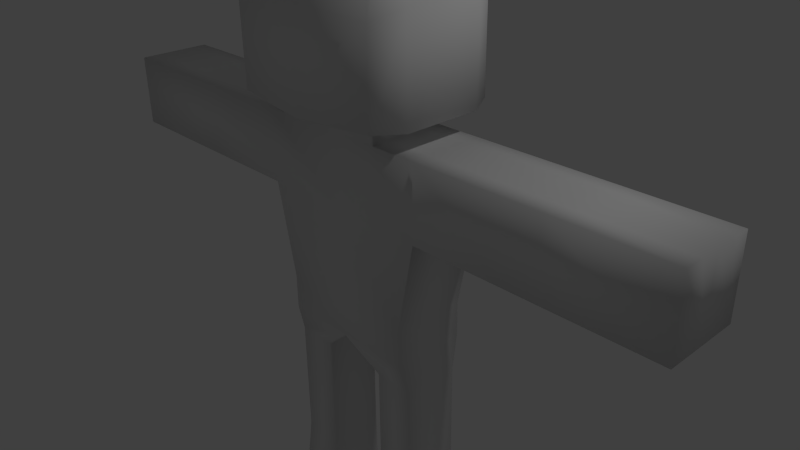 # Source: person1.blend  (saved by Blender 2.76.0; exported with 4.5.12 LTS)
import bpy
from mathutils import Matrix  # noqa: F401  (used for matrix-valued properties, if any)

bpy.ops.wm.read_factory_settings(use_empty=True)
scene = bpy.context.scene
scene.name = 'Scene'

# ---- collections
col_collection_1 = bpy.data.collections.new('Collection 1'); scene.collection.children.link(col_collection_1)

# ---- materials (node trees are filled in below, after node groups)
mat_material = bpy.data.materials.new('Material')
mat_material.alpha_threshold = 0.0
mat_material.use_transparent_shadow = False
mat_material.roughness = 0.5
mat_material.line_color = (0.0, 0.0, 0.0, 1.0)

# ---- material node trees

# ---- world
world_world = bpy.data.worlds.new('World'); scene.world = world_world
world_world.color = (0.05088, 0.05088, 0.05088)
world_world.use_sun_shadow = False
world_world.sun_shadow_jitter_overblur = 0.0
world_world.cycles.sampling_method = 'MANUAL'
world_world.cycles.sample_map_resolution = 256

# ---- cameras
cam_camera = bpy.data.cameras.new('Camera')
cam_camera.clip_end = 100.0
cam_camera.lens = 35.0
cam_camera.sensor_width = 32.0
cam_camera.sensor_height = 18.0
cam_camera.ortho_scale = 7.314
cam_camera.dof.focus_distance = 0.0
cam_camera.dof.aperture_fstop = 128.0

# ---- lights
light_lamp = bpy.data.lights.new('Lamp', 'POINT')
light_lamp.transmission_factor = 0.0
light_lamp.cutoff_distance = 30.0
light_lamp.energy = 100.0
light_lamp.shadow_buffer_clip_start = 1.001
light_lamp.shadow_soft_size = 0.1
light_lamp.shadow_maximum_resolution = 0.006
light_lamp.use_absolute_resolution = True
light_lamp.cycles.use_multiple_importance_sampling = False

# ---- meshes
me_cube = bpy.data.meshes.new('Cube')
me_cube.from_pydata([(1.0, 0.5216, -1.0), (1.0, -0.5216, -1.0), (-1.0, -0.5216, -1.0), (-1.0, 0.5216, -1.0), (1.263, 0.5215, 0.7878), (1.263, -0.5216, 0.7878), (-1.263, -0.5216, 0.7878), (-1.263, 0.5216, 0.7878), (1.0, -5.96e-08, -1.0), (1.788e-07, 0.5216, -1.0), (1.0, 0.5216, -0.5034), (-5.96e-08, -0.5216, -1.0), (1.0, -0.5216, -0.5034), (-1.0, 1.192e-07, -1.0), (-1.0, -0.5216, -0.5034), (-1.0, 0.5216, -0.5034), (1.263, -2.98e-07, 0.7878), (3.347e-07, 0.5216, 0.7878), (-6.438e-07, -0.5216, 0.7878), (-1.263, 5.96e-08, 0.7878), (2.384e-07, 0.5216, -0.5034), (-1.0, 5.96e-08, -0.5034), (-2.98e-07, -0.5216, -0.5034), (1.0, -1.788e-07, -0.5034), (1.263, -0.2608, 1.797), (5.96e-08, 2.98e-08, -1.0), (1.065, -0.00969, -1.425), (1.065, -0.3982, -1.425), (1.065, 0.3788, -1.425), (0.4948, 0.3788, -1.425), (0.4943, -0.3982, -1.425), (0.4946, -0.00969, -1.425), (-0.4832, 0.3788, -1.424), (-1.065, 0.3788, -1.424), (-0.4837, -0.3982, -1.424), (-1.065, -0.3982, -1.424), (-1.065, -0.00969, -1.424), (-0.4834, -0.00969, -1.424), (1.065, -0.00969, -2.761), (1.065, -0.3982, -2.761), (1.065, 0.3788, -2.761), (0.4948, 0.3788, -2.761), (0.4943, -0.3982, -2.761), (0.4946, -0.00969, -2.761), (-0.4832, 0.3788, -2.761), (-1.065, 0.3788, -2.761), (-0.4837, -0.3982, -2.761), (-1.065, -0.3982, -2.761), (-1.065, -0.00969, -2.761), (-0.4834, -0.00969, -2.761), (1.195, -0.03083, -4.381), (1.195, -0.4668, -4.381), (1.195, 0.4051, -4.381), (0.5027, 0.4051, -4.381), (0.5021, -0.4668, -4.381), (0.5024, -0.03083, -4.381), (-0.4903, 0.4051, -4.381), (-1.196, 0.4051, -4.381), (-0.4909, -0.4668, -4.381), (-1.196, -0.4668, -4.381), (-1.196, -0.03083, -4.381), (-0.4906, -0.03083, -4.381), (1.195, -0.03083, -4.64), (1.195, -0.4668, -4.64), (1.195, 0.4051, -4.64), (0.5027, 0.4051, -4.64), (0.5021, -0.4668, -4.64), (0.5024, -0.03083, -4.64), (-0.4903, 0.4051, -4.64), (-1.196, 0.4051, -4.64), (-0.4909, -0.4668, -4.64), (-1.196, -0.4668, -4.64), (-1.196, -0.03083, -4.64), (-0.4906, -0.03083, -4.64), (1.195, 0.7462, -4.381), (0.5027, 0.7462, -4.381), (-0.4903, 0.7462, -4.381), (-1.196, 0.7462, -4.381), (1.195, 0.7462, -4.64), (0.5027, 0.7462, -4.64), (-0.4903, 0.7462, -4.64), (-1.196, 0.7462, -4.64), (1.065, -0.3982, -3.101), (0.4943, -0.3982, -3.101), (-1.065, -0.00969, -3.1), (-1.065, -0.3982, -3.1), (1.065, -0.00969, -3.101), (-0.4832, 0.3788, -3.1), (-1.065, 0.3788, -3.1), (1.065, 0.3788, -3.101), (-0.4837, -0.3982, -3.1), (0.4948, 0.3788, -3.101), (0.4946, -0.00969, -3.101), (-0.4834, -0.00969, -3.1), (1.263, 0.5215, 1.797), (1.263, -0.5216, 1.797), (-1.263, -0.5216, 1.797), (-1.263, 0.5216, 1.797), (1.263, -2.98e-07, 1.797), (3.347e-07, 0.5216, 1.797), (-6.438e-07, -0.5216, 1.797), (-1.263, 5.96e-08, 1.797), (1.097, -0.9699, 2.165), (-0.6315, 0.5216, 1.797), (-0.6315, -0.5216, 1.797), (-1.263, 0.2608, 1.797), (1.263, 0.2608, 1.797), (0.6315, 0.5215, 1.797), (0.6315, -0.5216, 1.797), (-1.263, -0.2608, 1.797), (7.672e-07, 1.077, 2.101), (1.097, 0.8019, 2.165), (0.6315, -2.086e-07, 1.797), (-0.6315, -2.98e-08, 1.797), (-0.6315, 0.2608, 1.797), (0.6315, 0.2608, 1.797), (0.6315, -0.2608, 1.797), (-0.6315, -0.2608, 1.797), (0.6315, 0.5215, 2.01), (3.347e-07, 0.5216, 2.01), (0.6315, -0.5216, 2.01), (-6.438e-07, -0.5216, 2.01), (-0.6315, -2.98e-08, 2.01), (-0.6315, 0.5216, 2.01), (-0.6315, -0.5216, 2.01), (0.6315, -2.086e-07, 2.01), (-0.6315, 0.2608, 2.01), (0.6315, 0.2608, 2.01), (0.6315, -0.2608, 2.01), (-0.6315, -0.2608, 2.01), (-1.12e-06, -1.077, 2.101), (0.5055, -0.4472, 3.921), (1.884e-07, 0.4472, 3.921), (0.5055, 0.4472, 3.921), (-1.217, 6.541e-08, 2.101), (-1.097, 0.8019, 2.165), (-1.097, -0.9699, 2.165), (1.217, -3.038e-07, 2.101), (-1.217, 0.5385, 2.101), (1.217, 0.5385, 2.101), (1.217, -0.5385, 2.101), (-1.218, -0.5385, 2.101), (1.097, 0.8019, 3.34), (7.672e-07, 1.077, 3.404), (1.097, -0.9699, 3.34), (-1.12e-06, -1.077, 3.404), (-1.217, 6.541e-08, 3.404), (-1.097, 0.8019, 3.34), (-1.097, -0.9699, 3.34), (1.217, -3.038e-07, 3.404), (-1.217, 0.5385, 3.404), (1.217, 0.5385, 3.404), (1.217, -0.5385, 3.404), (-1.218, -0.5385, 3.404), (-5.95e-07, -0.4472, 3.921), (-3.991e-07, -0.2236, 3.921), (-7.421e-09, 0.2236, 3.921), (-2.033e-07, -1.192e-07, 3.921), (-0.5055, -4.255e-08, 3.921), (-0.5055, 0.4472, 3.921), (-0.5055, -0.4472, 3.921), (0.5055, -1.959e-07, 3.921), (-0.5055, 0.2236, 3.921), (0.5055, 0.2236, 3.921), (0.5055, -0.2236, 3.921), (-0.5055, -0.2236, 3.921), (2.617, -2.98e-07, 0.7878), (2.617, -0.5216, 0.7878), (-2.617, 5.96e-08, 0.7878), (-2.617, 0.5216, 0.7878), (2.617, 0.5215, 0.7878), (-2.617, -0.5216, 0.7878), (-2.617, 0.5216, 1.797), (-2.617, 5.96e-08, 1.797), (2.617, -0.5216, 1.797), (2.617, -0.2608, 1.797), (-2.617, 0.2608, 1.797), (2.617, 0.2608, 1.797), (2.617, -2.98e-07, 1.797), (-2.617, -0.2608, 1.797), (2.617, 0.5215, 1.797), (-2.617, -0.5216, 1.797), (3.019, -2.98e-07, 0.7878), (3.019, -0.5216, 0.7878), (-3.019, 5.96e-08, 0.7878), (-3.019, 0.5216, 0.7878), (3.019, 0.5215, 0.7878), (-3.019, -0.5216, 0.7878), (-3.019, 0.5216, 1.797), (-3.019, 5.96e-08, 1.797), (3.019, -0.5216, 1.797), (3.019, -0.2608, 1.797), (-3.019, 0.2608, 1.797), (3.019, 0.2608, 1.797), (3.019, -2.98e-07, 1.797), (-3.019, -0.2608, 1.797), (3.019, 0.5215, 1.797), (-3.019, -0.5216, 1.797), (4.506, -2.98e-07, 0.7878), (4.506, -0.5216, 0.7878), (-4.506, 5.96e-08, 0.7878), (-4.506, 0.5216, 0.7878), (4.506, 0.5215, 0.7878), (-4.506, -0.5216, 0.7878), (-4.506, 0.5216, 1.797), (-4.506, 5.96e-08, 1.797), (4.506, -0.5216, 1.797), (4.506, -0.2608, 1.797), (-4.506, 0.2608, 1.797), (4.506, 0.2608, 1.797), (4.506, -2.98e-07, 1.797), (-4.506, -0.2608, 1.797), (4.506, 0.5215, 1.797), (-4.506, -0.5216, 1.797)], [], [(9, 25, 37, 32), (17, 7, 97, 103, 99), (23, 16, 5, 12), (22, 18, 6, 14), (21, 19, 7, 15), (20, 9, 3, 15), (17, 20, 15, 7), (4, 10, 20, 17), (10, 0, 9, 20), (13, 21, 15, 3), (2, 14, 21, 13), (14, 6, 19, 21), (11, 22, 14, 2), (1, 12, 22, 11), (12, 5, 18, 22), (8, 23, 12, 1), (0, 10, 23, 8), (10, 4, 16, 23), (4, 94, 180, 170), (101, 105, 176, 173), (18, 5, 95, 108, 100), (2, 13, 36, 35), (25, 9, 29, 31), (1, 11, 30, 27), (37, 34, 46, 49), (36, 33, 45, 48), (9, 0, 28, 29), (8, 1, 27, 26), (11, 25, 31, 30), (0, 8, 26, 28), (26, 27, 39, 38), (32, 37, 49, 44), (13, 3, 33, 36), (25, 11, 34, 37), (11, 2, 35, 34), (3, 9, 32, 33), (88, 87, 56, 57), (86, 82, 51, 50), (85, 84, 60, 59), (82, 83, 54, 51), (28, 26, 38, 40), (35, 36, 48, 47), (31, 29, 41, 43), (33, 32, 44, 45), (29, 28, 40, 41), (30, 31, 43, 42), (34, 35, 47, 46), (27, 30, 42, 39), (50, 51, 63, 62), (59, 60, 72, 71), (51, 54, 66, 63), (61, 58, 70, 73), (89, 86, 50, 52), (90, 85, 59, 58), (92, 91, 53, 55), (87, 93, 61, 56), (91, 89, 52, 53), (84, 88, 57, 60), (83, 92, 55, 54), (93, 90, 58, 61), (64, 62, 67, 65), (62, 63, 66, 67), (73, 70, 71, 72), (68, 73, 72, 69), (56, 68, 80, 76), (52, 50, 62, 64), (58, 59, 71, 70), (55, 53, 65, 67), (56, 61, 73, 68), (52, 64, 78, 74), (60, 57, 69, 72), (54, 55, 67, 66), (77, 76, 80, 81), (75, 74, 78, 79), (64, 65, 79, 78), (65, 53, 75, 79), (53, 52, 74, 75), (69, 57, 77, 81), (68, 69, 81, 80), (57, 56, 76, 77), (49, 46, 90, 93), (42, 43, 92, 83), (48, 45, 88, 84), (41, 40, 89, 91), (44, 49, 93, 87), (43, 41, 91, 92), (46, 47, 85, 90), (40, 38, 86, 89), (39, 42, 83, 82), (47, 48, 84, 85), (38, 39, 82, 86), (45, 44, 87, 88), (117, 109, 96, 104), (108, 116, 128, 120), (103, 114, 126, 123), (114, 105, 101, 113), (106, 98, 178, 177), (4, 17, 99, 107, 94), (6, 18, 100, 104, 96), (97, 7, 169, 172), (107, 99, 119, 118), (112, 115, 127, 125), (103, 97, 105, 114), (106, 115, 112, 98), (94, 107, 115, 106), (104, 100, 121, 124), (24, 116, 108, 95), (98, 112, 116, 24), (114, 113, 122, 126), (113, 117, 129, 122), (99, 103, 123, 119), (113, 101, 109, 117), (120, 128, 140, 102), (129, 124, 136, 141), (119, 123, 135, 110), (121, 120, 102, 130), (123, 126, 138, 135), (127, 118, 111, 139), (118, 119, 110, 111), (128, 125, 137, 140), (115, 107, 118, 127), (117, 104, 124, 129), (100, 108, 120, 121), (116, 112, 125, 128), (141, 136, 148, 153), (110, 135, 147, 143), (130, 102, 144, 145), (135, 138, 150, 147), (139, 111, 142, 151), (111, 110, 143, 142), (140, 137, 149, 152), (138, 134, 146, 150), (124, 121, 130, 136), (125, 127, 139, 137), (122, 129, 141, 134), (126, 122, 134, 138), (143, 147, 159, 132), (145, 144, 131, 154), (147, 150, 162, 159), (151, 142, 133, 163), (142, 143, 132, 133), (152, 149, 161, 164), (150, 146, 158, 162), (146, 153, 165, 158), (102, 140, 152, 144), (136, 130, 145, 148), (137, 139, 151, 149), (134, 141, 153, 146), (164, 155, 154, 131), (163, 156, 157, 161), (156, 162, 158, 157), (132, 159, 162, 156), (133, 132, 156, 163), (161, 157, 155, 164), (155, 165, 160, 154), (157, 158, 165, 155), (153, 148, 160, 165), (144, 152, 164, 131), (148, 145, 154, 160), (149, 151, 163, 161), (175, 174, 190, 191), (178, 175, 191, 194), (174, 167, 183, 190), (171, 181, 197, 187), (7, 19, 168, 169), (94, 106, 177, 180), (16, 4, 170, 166), (95, 5, 167, 174), (109, 101, 173, 179), (24, 95, 174, 175), (6, 96, 181, 171), (96, 109, 179, 181), (98, 24, 175, 178), (5, 16, 166, 167), (19, 6, 171, 168), (105, 97, 172, 176), (184, 187, 203, 200), (195, 189, 205, 211), (197, 195, 211, 213), (182, 186, 202, 198), (167, 166, 182, 183), (173, 176, 192, 189), (176, 172, 188, 192), (169, 168, 184, 185), (180, 177, 193, 196), (177, 178, 194, 193), (166, 170, 186, 182), (181, 179, 195, 197), (179, 173, 189, 195), (168, 171, 187, 184), (170, 180, 196, 186), (172, 169, 185, 188), (198, 202, 212, 209, 210), (201, 200, 205, 208, 204), (200, 203, 213, 211, 205), (199, 198, 210, 207, 206), (186, 196, 212, 202), (188, 185, 201, 204), (187, 197, 213, 203), (190, 183, 199, 206), (194, 191, 207, 210), (191, 190, 206, 207), (183, 182, 198, 199), (189, 192, 208, 205), (192, 188, 204, 208), (185, 184, 200, 201), (196, 193, 209, 212), (193, 194, 210, 209)])
me_cube.polygons.foreach_set('use_smooth', [True] * 208)
_uv = me_cube.uv_layers.new(name='UVMap')
_uv.uv.foreach_set('vector', [0.8643, 0.9905, 0.8643, 0.9516, 0.8982, 0.9507, 0.8982, 0.9797, 0.5521, 0.3363, 0.5521, 0.4306, 0.4814, 0.4306, 0.4814, 0.3835, 0.4814, 0.3363, 0.9629, 0.09688, 0.9617, 0.0005774, 0.9982, 0.0, 0.9995, 0.0963, 0.1763, 0.3363, 0.08572, 0.3363, 0.08572, 0.2421, 0.1763, 0.2617, 0.9629, 0.716, 0.9617, 0.8123, 0.9251, 0.8117, 0.9263, 0.7154, 0.6426, 0.3363, 0.6774, 0.3363, 0.6774, 0.411, 0.6426, 0.411, 0.5521, 0.3363, 0.6426, 0.3363, 0.6426, 0.411, 0.5521, 0.4306, 0.5521, 0.2421, 0.6426, 0.2617, 0.6426, 0.3363, 0.5521, 0.3363, 0.6426, 0.2617, 0.6774, 0.2617, 0.6774, 0.3363, 0.6426, 0.3363, 0.9634, 0.6789, 0.9629, 0.716, 0.9263, 0.7154, 0.9269, 0.6784, 1.0, 0.6795, 0.9995, 0.7166, 0.9629, 0.716, 0.9634, 0.6789, 0.9995, 0.7166, 0.9982, 0.8129, 0.9617, 0.8123, 0.9629, 0.716, 0.2111, 0.3363, 0.1763, 0.3363, 0.1763, 0.2617, 0.2111, 0.2617, 0.2111, 0.411, 0.1763, 0.411, 0.1763, 0.3363, 0.2111, 0.3363, 0.1763, 0.411, 0.08572, 0.4306, 0.08572, 0.3363, 0.1763, 0.3363, 0.9634, 0.1339, 0.9629, 0.09688, 0.9995, 0.0963, 1.0, 0.1334, 0.9269, 0.1345, 0.9263, 0.09745, 0.9629, 0.09688, 0.9634, 0.1339, 0.9263, 0.09745, 0.9251, 0.001155, 0.9617, 0.0005774, 0.9629, 0.09688, 0.5521, 0.2421, 0.4814, 0.2421, 0.4814, 0.141, 0.5521, 0.141, 0.4118, 0.9147, 0.3935, 0.9147, 0.3935, 0.8137, 0.4118, 0.8137, 0.08572, 0.3363, 0.08572, 0.4306, 0.01497, 0.4306, 0.01497, 0.3835, 0.01497, 0.3363, 1.0, 0.6795, 0.9634, 0.6789, 0.9646, 0.6473, 0.9918, 0.6477, 0.8643, 0.9516, 0.8643, 0.9905, 0.8296, 0.9797, 0.8296, 0.9507, 0.2111, 0.411, 0.2111, 0.3363, 0.241, 0.3732, 0.241, 0.4158, 0.7766, 0.9126, 0.7494, 0.9126, 0.7494, 0.8129, 0.7766, 0.8129, 0.9646, 0.6473, 0.9373, 0.6468, 0.9387, 0.5471, 0.966, 0.5475, 0.6774, 0.3363, 0.6774, 0.2617, 0.7074, 0.2568, 0.7074, 0.2994, 0.9634, 0.1339, 1.0, 0.1334, 0.9918, 0.1652, 0.9646, 0.1656, 0.8643, 0.9126, 0.8643, 0.9516, 0.8296, 0.9507, 0.8296, 0.9217, 0.9269, 0.1345, 0.9634, 0.1339, 0.9646, 0.1656, 0.9373, 0.1661, 0.9646, 0.1656, 0.9918, 0.1652, 0.9932, 0.265, 0.966, 0.2654, 0.8039, 0.9126, 0.7766, 0.9126, 0.7766, 0.8129, 0.8039, 0.8129, 0.9634, 0.6789, 0.9269, 0.6784, 0.9373, 0.6468, 0.9646, 0.6473, 0.8643, 0.9516, 0.8643, 0.9126, 0.8982, 0.9217, 0.8982, 0.9507, 0.2111, 0.3363, 0.2111, 0.2617, 0.241, 0.2568, 0.241, 0.3002, 0.6774, 0.411, 0.6774, 0.3363, 0.7074, 0.3724, 0.7074, 0.4158, 0.8249, 0.4158, 0.8249, 0.3724, 0.9146, 0.3729, 0.9146, 0.4256, 0.9663, 0.2907, 0.9936, 0.2903, 0.9997, 0.3858, 0.9692, 0.3863, 0.9936, 0.5226, 0.9663, 0.5222, 0.9692, 0.4266, 0.9997, 0.4271, 0.3585, 0.4158, 0.3585, 0.3732, 0.4482, 0.3738, 0.4482, 0.4255, 0.9373, 0.1661, 0.9646, 0.1656, 0.966, 0.2654, 0.9387, 0.2658, 0.9918, 0.6477, 0.9646, 0.6473, 0.966, 0.5475, 0.9932, 0.548, 0.8617, 0.6727, 0.8889, 0.6727, 0.8889, 0.7724, 0.8617, 0.7724, 0.7074, 0.4158, 0.7074, 0.3724, 0.8011, 0.3724, 0.8011, 0.4158, 0.7074, 0.2994, 0.7074, 0.2568, 0.8011, 0.2568, 0.8011, 0.2994, 0.8344, 0.6727, 0.8617, 0.6727, 0.8617, 0.7724, 0.8344, 0.7724, 0.241, 0.3002, 0.241, 0.2568, 0.3347, 0.2568, 0.3347, 0.3002, 0.241, 0.4158, 0.241, 0.3732, 0.3347, 0.3732, 0.3347, 0.4158, 0.9692, 0.3863, 0.9997, 0.3858, 1.0, 0.4051, 0.9694, 0.4056, 0.9997, 0.4271, 0.9692, 0.4266, 0.9694, 0.4073, 1.0, 0.4078, 0.4482, 0.4255, 0.4482, 0.3738, 0.4664, 0.3738, 0.4664, 0.4255, 0.7751, 0.692, 0.7446, 0.692, 0.7446, 0.6727, 0.7751, 0.6727, 0.9391, 0.2911, 0.9663, 0.2907, 0.9692, 0.3863, 0.9386, 0.3868, 0.3585, 0.3002, 0.3585, 0.2568, 0.4482, 0.2471, 0.4482, 0.2997, 0.8617, 0.7977, 0.8889, 0.7977, 0.8908, 0.8933, 0.8602, 0.8933, 0.8039, 0.7875, 0.7766, 0.7875, 0.7751, 0.692, 0.8057, 0.692, 0.8249, 0.2994, 0.8249, 0.2568, 0.9147, 0.2471, 0.9147, 0.2988, 0.9663, 0.5222, 0.9391, 0.5218, 0.9386, 0.4262, 0.9692, 0.4266, 0.8344, 0.7977, 0.8617, 0.7977, 0.8602, 0.8933, 0.8296, 0.8933, 0.7766, 0.7875, 0.7494, 0.7875, 0.7446, 0.692, 0.7751, 0.692, 0.506, 0.7886, 0.506, 0.8212, 0.4574, 0.8212, 0.4574, 0.7886, 0.506, 0.8212, 0.506, 0.8537, 0.4574, 0.8537, 0.4574, 0.8212, 0.4574, 0.7052, 0.4574, 0.6727, 0.5069, 0.6727, 0.5069, 0.7052, 0.4574, 0.7377, 0.4574, 0.7052, 0.5069, 0.7052, 0.5069, 0.7377, 0.8057, 0.692, 0.8057, 0.6727, 0.8296, 0.6727, 0.8296, 0.692, 0.9386, 0.3868, 0.9692, 0.3863, 0.9694, 0.4056, 0.9389, 0.4061, 0.4482, 0.2997, 0.4482, 0.2471, 0.4663, 0.2471, 0.4663, 0.2997, 0.8602, 0.8933, 0.8908, 0.8933, 0.8908, 0.9126, 0.8602, 0.9126, 0.8057, 0.692, 0.7751, 0.692, 0.7751, 0.6727, 0.8057, 0.6727, 0.9386, 0.3868, 0.9389, 0.4061, 0.9149, 0.4065, 0.9147, 0.3871, 0.9692, 0.4266, 0.9386, 0.4262, 0.9389, 0.4068, 0.9694, 0.4073, 0.8296, 0.8933, 0.8602, 0.8933, 0.8602, 0.9126, 0.8296, 0.9126, 0.2836, 0.907, 0.2836, 0.8544, 0.3017, 0.8544, 0.3017, 0.907, 0.4995, 0.9054, 0.4995, 0.9571, 0.4813, 0.9571, 0.4813, 0.9054, 0.506, 0.7886, 0.4574, 0.7886, 0.4574, 0.7632, 0.506, 0.7632, 0.8908, 0.9126, 0.8908, 0.8933, 0.9147, 0.8933, 0.9147, 0.9126, 0.4813, 0.9054, 0.4813, 0.8537, 0.5052, 0.8537, 0.5052, 0.9054, 0.9389, 0.4068, 0.9386, 0.4262, 0.9147, 0.4258, 0.9149, 0.4065, 0.4574, 0.7377, 0.5069, 0.7377, 0.5069, 0.7632, 0.4574, 0.7632, 0.4574, 0.9064, 0.4574, 0.8537, 0.4813, 0.8537, 0.4813, 0.9064, 0.7766, 0.8129, 0.7494, 0.8129, 0.7494, 0.7875, 0.7766, 0.7875, 0.8344, 0.7724, 0.8617, 0.7724, 0.8617, 0.7977, 0.8344, 0.7977, 0.966, 0.5475, 0.9387, 0.5471, 0.9391, 0.5218, 0.9663, 0.5222, 0.8011, 0.2994, 0.8011, 0.2568, 0.8249, 0.2568, 0.8249, 0.2994, 0.8039, 0.8129, 0.7766, 0.8129, 0.7766, 0.7875, 0.8039, 0.7875, 0.8617, 0.7724, 0.8889, 0.7724, 0.8889, 0.7977, 0.8617, 0.7977, 0.3347, 0.3002, 0.3347, 0.2568, 0.3585, 0.2568, 0.3585, 0.3002, 0.9387, 0.2658, 0.966, 0.2654, 0.9663, 0.2907, 0.9391, 0.2911, 0.3347, 0.4158, 0.3347, 0.3732, 0.3585, 0.3732, 0.3585, 0.4158, 0.9932, 0.548, 0.966, 0.5475, 0.9663, 0.5222, 0.9936, 0.5226, 0.966, 0.2654, 0.9932, 0.265, 0.9936, 0.2903, 0.9663, 0.2907, 0.8011, 0.4158, 0.8011, 0.3724, 0.8249, 0.3724, 0.8249, 0.4158, 0.4301, 0.9619, 0.4301, 0.9147, 0.4484, 0.9147, 0.4484, 0.9619, 0.2686, 0.8544, 0.2686, 0.8739, 0.2536, 0.8739, 0.2536, 0.8544, 0.2836, 0.8544, 0.2836, 0.8739, 0.2686, 0.8739, 0.2686, 0.8544, 0.3935, 0.9619, 0.3935, 0.9147, 0.4118, 0.9147, 0.4118, 0.9619, 0.357, 0.9147, 0.3387, 0.9147, 0.3387, 0.8137, 0.357, 0.8137, 0.5521, 0.2421, 0.5521, 0.3363, 0.4814, 0.3363, 0.4814, 0.2892, 0.4814, 0.2421, 0.08572, 0.2421, 0.08572, 0.3363, 0.01497, 0.3363, 0.01497, 0.2892, 0.01497, 0.2421, 0.4814, 0.4306, 0.5521, 0.4306, 0.5521, 0.5316, 0.4814, 0.5316, 0.4814, 0.2892, 0.4814, 0.3363, 0.4664, 0.3363, 0.4664, 0.2892, 0.2686, 0.8933, 0.2686, 0.9128, 0.2536, 0.9128, 0.2536, 0.8933, 0.3752, 0.9619, 0.3752, 0.9147, 0.3935, 0.9147, 0.3935, 0.9619, 0.357, 0.9147, 0.357, 0.9619, 0.3387, 0.9619, 0.3387, 0.9147, 0.3752, 0.9147, 0.3752, 0.9619, 0.357, 0.9619, 0.357, 0.9147, 0.01497, 0.2892, 0.01497, 0.3363, 0.0, 0.3363, 0.0, 0.2892, 0.3204, 0.9147, 0.3204, 0.9619, 0.3021, 0.9619, 0.3021, 0.9147, 0.3387, 0.9147, 0.3387, 0.9619, 0.3204, 0.9619, 0.3204, 0.9147, 0.2836, 0.8739, 0.2836, 0.8933, 0.2686, 0.8933, 0.2686, 0.8739, 0.2836, 0.8933, 0.2836, 0.9128, 0.2686, 0.9128, 0.2686, 0.8933, 0.4814, 0.3363, 0.4814, 0.3835, 0.4664, 0.3835, 0.4664, 0.3363, 0.4118, 0.9619, 0.4118, 0.9147, 0.4301, 0.9147, 0.4301, 0.9619, 0.2632, 0.7164, 0.2449, 0.7164, 0.2643, 0.6727, 0.2946, 0.6817, 0.2449, 0.8107, 0.2632, 0.8107, 0.2946, 0.8454, 0.2643, 0.8544, 0.19, 0.7635, 0.19, 0.8107, 0.1703, 0.8454, 0.151, 0.7635, 0.2632, 0.7635, 0.2632, 0.7164, 0.2946, 0.6817, 0.3021, 0.7635, 0.19, 0.8107, 0.2083, 0.8107, 0.1888, 0.8544, 0.1703, 0.8454, 0.2083, 0.7164, 0.19, 0.7164, 0.1703, 0.6817, 0.1888, 0.6727, 0.19, 0.7164, 0.19, 0.7635, 0.151, 0.7635, 0.1703, 0.6817, 0.2449, 0.7164, 0.2266, 0.7164, 0.2266, 0.6727, 0.2643, 0.6727, 0.2686, 0.9128, 0.2686, 0.9322, 0.2536, 0.9322, 0.2536, 0.9128, 0.2836, 0.9128, 0.2836, 0.9322, 0.2686, 0.9322, 0.2686, 0.9128, 0.01497, 0.3363, 0.01497, 0.3835, 0.0, 0.3835, 0.0, 0.3363, 0.2686, 0.8739, 0.2686, 0.8933, 0.2536, 0.8933, 0.2536, 0.8739, 0.09142, 0.8865, 0.09599, 0.8544, 0.1783, 0.8544, 0.1828, 0.8865, 0.5983, 0.9182, 0.5942, 1.0, 0.5118, 1.0, 0.5069, 0.9182, 0.5983, 0.7545, 0.5939, 0.8363, 0.5115, 0.8363, 0.5069, 0.7545, 0.09599, 0.9866, 0.09142, 0.9669, 0.1828, 0.9669, 0.1783, 0.9866, 0.0, 0.8741, 0.004567, 0.8544, 0.0869, 0.8544, 0.09142, 0.8741, 0.5942, 0.8363, 0.5983, 0.9182, 0.5069, 0.9182, 0.5118, 0.8363, 1.672e-08, 0.9545, 0.0, 0.9143, 0.09142, 0.9143, 0.09142, 0.9545, 0.09142, 0.9669, 0.09142, 0.9267, 0.1828, 0.9267, 0.1828, 0.9669, 0.2632, 0.8107, 0.2632, 0.7635, 0.3021, 0.7635, 0.2946, 0.8454, 0.2266, 0.7164, 0.2083, 0.7164, 0.1888, 0.6727, 0.2266, 0.6727, 0.2266, 0.8107, 0.2449, 0.8107, 0.2643, 0.8544, 0.2266, 0.8544, 0.2083, 0.8107, 0.2266, 0.8107, 0.2266, 0.8544, 0.1888, 0.8544, 0.151, 0.7635, 0.1318, 0.8454, 0.1069, 0.8013, 0.1069, 0.7635, 0.0, 0.7635, 0.007506, 0.6817, 0.04416, 0.7258, 0.04416, 0.7635, 0.1318, 0.8454, 0.1133, 0.8544, 0.0912, 0.8013, 0.1069, 0.8013, 0.1133, 0.6727, 0.1318, 0.6817, 0.1069, 0.7258, 0.0912, 0.7258, 0.1318, 0.6817, 0.151, 0.7635, 0.1069, 0.7635, 0.1069, 0.7258, 0.03776, 0.6727, 0.07552, 0.6727, 0.07552, 0.7258, 0.05984, 0.7258, 0.1133, 0.8544, 0.07552, 0.8544, 0.07552, 0.8013, 0.0912, 0.8013, 0.07552, 0.8544, 0.03776, 0.8544, 0.05984, 0.8013, 0.07552, 0.8013, 0.004567, 0.9866, 1.672e-08, 0.9545, 0.09142, 0.9545, 0.0869, 0.9866, 0.5939, 0.6727, 0.5983, 0.7545, 0.5069, 0.7545, 0.5115, 0.6727, 0.0, 0.9143, 0.0, 0.8741, 0.09142, 0.8741, 0.09142, 0.9143, 0.09142, 0.9267, 0.09142, 0.8865, 0.1828, 0.8865, 0.1828, 0.9267, 0.05984, 0.7258, 0.05984, 0.7635, 0.04416, 0.7635, 0.04416, 0.7258, 0.0912, 0.7258, 0.0912, 0.7635, 0.07552, 0.7635, 0.07552, 0.7258, 0.0912, 0.7635, 0.0912, 0.8013, 0.07552, 0.8013, 0.07552, 0.7635, 0.1069, 0.7635, 0.1069, 0.8013, 0.0912, 0.8013, 0.0912, 0.7635, 0.1069, 0.7258, 0.1069, 0.7635, 0.0912, 0.7635, 0.0912, 0.7258, 0.07552, 0.7258, 0.07552, 0.7635, 0.05984, 0.7635, 0.05984, 0.7258, 0.05984, 0.7635, 0.05984, 0.8013, 0.04416, 0.8013, 0.04416, 0.7635, 0.07552, 0.7635, 0.07552, 0.8013, 0.05984, 0.8013, 0.05984, 0.7635, 0.03776, 0.8544, 0.007506, 0.8454, 0.04416, 0.8013, 0.05984, 0.8013, 0.007506, 0.6817, 0.03776, 0.6727, 0.05984, 0.7258, 0.04416, 0.7258, 0.007506, 0.8454, 0.0, 0.7635, 0.04416, 0.7635, 0.04416, 0.8013, 0.07552, 0.6727, 0.1133, 0.6727, 0.0912, 0.7258, 0.07552, 0.7258, 0.3204, 0.8137, 0.3021, 0.8137, 0.3021, 0.7837, 0.3204, 0.7837, 0.3387, 0.8137, 0.3204, 0.8137, 0.3204, 0.7837, 0.3387, 0.7837, 0.01497, 0.5316, 0.08572, 0.5316, 0.08572, 0.5616, 0.01497, 0.5616, 0.08572, 0.141, 0.01497, 0.141, 0.01497, 0.111, 0.08572, 0.111, 0.5983, 0.6727, 0.6348, 0.6727, 0.6348, 0.7737, 0.5983, 0.7737, 0.3752, 0.9147, 0.357, 0.9147, 0.357, 0.8137, 0.3752, 0.8137, 0.708, 0.6727, 0.7446, 0.6727, 0.7446, 0.7737, 0.708, 0.7737, 0.01497, 0.4306, 0.08572, 0.4306, 0.08572, 0.5316, 0.01497, 0.5316, 0.4301, 0.9147, 0.4118, 0.9147, 0.4118, 0.8137, 0.4301, 0.8137, 0.3204, 0.9147, 0.3021, 0.9147, 0.3021, 0.8137, 0.3204, 0.8137, 0.08572, 0.2421, 0.01497, 0.2421, 0.01497, 0.141, 0.08572, 0.141, 0.4484, 0.9147, 0.4301, 0.9147, 0.4301, 0.8137, 0.4484, 0.8137, 0.3387, 0.9147, 0.3204, 0.9147, 0.3204, 0.8137, 0.3387, 0.8137, 0.6714, 0.6727, 0.708, 0.6727, 0.708, 0.7737, 0.6714, 0.7737, 0.6348, 0.6727, 0.6714, 0.6727, 0.6714, 0.7737, 0.6348, 0.7737, 0.3935, 0.9147, 0.3752, 0.9147, 0.3752, 0.8137, 0.3935, 0.8137, 0.6348, 0.8037, 0.6714, 0.8037, 0.6714, 0.9147, 0.6348, 0.9147, 0.4301, 0.7837, 0.4118, 0.7837, 0.4118, 0.6727, 0.4301, 0.6727, 0.4484, 0.7837, 0.4301, 0.7837, 0.4301, 0.6727, 0.4484, 0.6727, 0.708, 0.8037, 0.7446, 0.8037, 0.7446, 0.9147, 0.708, 0.9147, 0.6714, 0.7737, 0.708, 0.7737, 0.708, 0.8037, 0.6714, 0.8037, 0.4118, 0.8137, 0.3935, 0.8137, 0.3935, 0.7837, 0.4118, 0.7837, 0.3935, 0.8137, 0.3752, 0.8137, 0.3752, 0.7837, 0.3935, 0.7837, 0.5983, 0.7737, 0.6348, 0.7737, 0.6348, 0.8037, 0.5983, 0.8037, 0.3752, 0.8137, 0.357, 0.8137, 0.357, 0.7837, 0.3752, 0.7837, 0.357, 0.8137, 0.3387, 0.8137, 0.3387, 0.7837, 0.357, 0.7837, 0.708, 0.7737, 0.7446, 0.7737, 0.7446, 0.8037, 0.708, 0.8037, 0.4484, 0.8137, 0.4301, 0.8137, 0.4301, 0.7837, 0.4484, 0.7837, 0.4301, 0.8137, 0.4118, 0.8137, 0.4118, 0.7837, 0.4301, 0.7837, 0.6348, 0.7737, 0.6714, 0.7737, 0.6714, 0.8037, 0.6348, 0.8037, 0.5521, 0.141, 0.4814, 0.141, 0.4814, 0.111, 0.5521, 0.111, 0.4814, 0.5316, 0.5521, 0.5316, 0.5521, 0.5616, 0.4814, 0.5616, 0.1828, 0.8933, 0.1828, 0.8544, 0.2536, 0.8544, 0.2536, 0.8739, 0.2536, 0.8933, 0.7446, 0.9905, 0.7446, 0.9516, 0.8153, 0.9515, 0.8153, 0.971, 0.8153, 0.9905, 0.7446, 0.9516, 0.7446, 0.9126, 0.8153, 0.9126, 0.8153, 0.9321, 0.8153, 0.9515, 0.1828, 0.9322, 0.1828, 0.8933, 0.2536, 0.8933, 0.2536, 0.9128, 0.2536, 0.9322, 0.5521, 0.111, 0.4814, 0.111, 0.4814, 0.0, 0.5521, 0.0, 0.4814, 0.5616, 0.5521, 0.5616, 0.5521, 0.6727, 0.4814, 0.6727, 0.08572, 0.111, 0.01497, 0.111, 0.01497, 0.0, 0.08572, 0.0, 0.01497, 0.5616, 0.08572, 0.5616, 0.08572, 0.6727, 0.01497, 0.6727, 0.3387, 0.7837, 0.3204, 0.7837, 0.3204, 0.6727, 0.3387, 0.6727, 0.3204, 0.7837, 0.3021, 0.7837, 0.3021, 0.6727, 0.3204, 0.6727, 0.6714, 0.8037, 0.708, 0.8037, 0.708, 0.9147, 0.6714, 0.9147, 0.4118, 0.7837, 0.3935, 0.7837, 0.3935, 0.6727, 0.4118, 0.6727, 0.3935, 0.7837, 0.3752, 0.7837, 0.3752, 0.6727, 0.3935, 0.6727, 0.5983, 0.8037, 0.6348, 0.8037, 0.6348, 0.9147, 0.5983, 0.9147, 0.3752, 0.7837, 0.357, 0.7837, 0.357, 0.6727, 0.3752, 0.6727, 0.357, 0.7837, 0.3387, 0.7837, 0.3387, 0.6727, 0.357, 0.6727])
me_cube.materials.append(mat_material)
me_cube.use_remesh_preserve_volume = False
me_cube.use_remesh_preserve_attributes = False
me_cube.use_mirror_vertex_groups = False
me_cube.update()
arm_armature = bpy.data.armatures.new('Armature')  # bones are not reproduced

# ---- objects
ob_armature = bpy.data.objects.new('Armature', arm_armature)
ob_cube = bpy.data.objects.new('Cube', me_cube)
ob_lamp = bpy.data.objects.new('Lamp', light_lamp)
ob_camera = bpy.data.objects.new('Camera', cam_camera)

# ---- transforms, parenting, visibility, modifiers, constraints
ob_armature.location = (0.002581, -1.018e-07, -1.514)
ob_armature.lineart.crease_threshold = 0.0
ob_cube.parent = ob_armature
ob_cube.matrix_parent_inverse = Matrix(((1.0, 0.0, 0.0, -0.002581), (0.0, 1.0, 0.0, 1.018e-07), (0.0, 0.0, 1.0, 1.514), (0.0, 0.0, 0.0, 1.0)))
ob_cube.location = (0.0, 0.0, 0.0)
ob_cube.lock_rotations_4d = False
ob_cube.empty_display_type = 'ARROWS'
ob_cube.lineart.crease_threshold = 0.0
_vg = ob_cube.vertex_groups.new(name='Bone')
for _i, _w in zip([0, 1, 2, 3, 9, 11, 20, 22, 25, 29, 30, 31, 32, 34, 37], [0.05726, 0.009901, 0.0559, 0.01067, 0.6702, 0.6708, 0.07534, 0.07533, 1.0, 0.0712, 0.04397, 0.002241, 0.05034, 0.07687, 0.01971]): _vg.add([_i], _w, 'REPLACE')
_vg = ob_cube.vertex_groups.new(name='Bone.001')
for _i, _w in zip([0, 1, 4, 5, 8, 9, 10, 11, 12, 16, 20, 22, 23, 26, 27, 28, 29, 30, 31, 41, 42], [0.6506, 0.7343, 0.02949, 0.02205, 0.7687, 0.1148, 0.6575, 0.07536, 0.6992, 0.02421, 0.04839, 0.03542, 0.7598, 0.08481, 0.1884, 0.2367, 0.7589, 0.8265, 0.9449, 0.004623, 0.00934]): _vg.add([_i], _w, 'REPLACE')
_vg = ob_cube.vertex_groups.new(name='Bone.002')
for _i, _w in zip([0, 1, 8, 10, 12, 23, 26, 27, 28, 29, 30, 31, 38, 39, 40, 41, 42, 43, 82, 83, 86, 89, 91, 92], [0.2088, 0.1645, 0.1801, 0.05439, 0.03797, 0.04956, 0.9102, 0.7891, 0.7631, 0.1441, 0.1042, 0.0009271, 0.9247, 0.8598, 0.8617, 0.8404, 0.8369, 0.9035, 0.123, 0.1286, 0.06862, 0.1243, 0.1259, 0.07824]): _vg.add([_i], _w, 'REPLACE')
_vg = ob_cube.vertex_groups.new(name='Bone.003')
for _i, _w in zip([38, 39, 40, 41, 42, 43, 50, 51, 52, 53, 54, 55, 62, 63, 64, 65, 66, 67, 74, 75, 78, 79, 82, 83, 86, 89, 91, 92], [0.07206, 0.1296, 0.1272, 0.1293, 0.1312, 0.07664, 0.9965, 0.993, 0.9935, 0.9929, 0.9931, 0.9972, 0.9984, 0.9964, 0.9969, 0.997, 0.9966, 0.9989, 0.9953, 0.995, 0.9966, 0.9964, 0.8752, 0.867, 0.9309, 0.8738, 0.8701, 0.9197]): _vg.add([_i], _w, 'REPLACE')
_vg = ob_cube.vertex_groups.new(name='Bone.004')
for _i, _w in zip([2, 3, 9, 11, 13, 14, 15, 20, 21, 22, 32, 33, 34, 35, 36, 37, 44, 46], [0.6511, 0.7361, 0.07528, 0.1147, 0.7805, 0.6591, 0.7008, 0.0356, 0.7626, 0.04862, 0.8186, 0.1705, 0.7413, 0.2185, 0.06508, 0.9268, 0.01045, 0.006731]): _vg.add([_i], _w, 'REPLACE')
_vg = ob_cube.vertex_groups.new(name='Bone.005')
for _i, _w in zip([2, 3, 13, 14, 15, 21, 32, 33, 34, 35, 36, 37, 44, 45, 46, 47, 48, 49, 84, 85, 87, 88, 90, 93], [0.2123, 0.1633, 0.1722, 0.05419, 0.03605, 0.04606, 0.1079, 0.8087, 0.1539, 0.7807, 0.931, 0.01734, 0.8335, 0.8643, 0.8324, 0.8616, 0.9294, 0.8923, 0.06339, 0.1233, 0.1328, 0.1193, 0.1322, 0.08752]): _vg.add([_i], _w, 'REPLACE')
_vg = ob_cube.vertex_groups.new(name='Bone.006')
for _i, _w in zip([44, 45, 46, 47, 48, 49, 56, 57, 58, 59, 60, 61, 68, 69, 70, 71, 72, 73, 76, 77, 80, 81, 84, 85, 87, 88, 90, 93], [0.1338, 0.126, 0.1358, 0.1278, 0.0679, 0.08545, 0.9924, 0.9938, 0.9919, 0.9938, 0.9976, 0.9956, 0.9966, 0.9974, 0.9959, 0.9969, 0.999, 0.9981, 0.9949, 0.9963, 0.9964, 0.9971, 0.9362, 0.8749, 0.8625, 0.879, 0.8632, 0.91]): _vg.add([_i], _w, 'REPLACE')
_vg = ob_cube.vertex_groups.new(name='Bone.007')
for _i, _w in zip([0, 1, 2, 3, 9, 10, 11, 12, 14, 15, 17, 18, 20, 21, 22, 23], [0.03098, 0.01426, 0.02784, 0.01315, 0.1285, 0.1268, 0.1273, 0.1089, 0.1251, 0.1077, 0.006381, 0.004319, 0.773, 0.05762, 0.7729, 0.05894]): _vg.add([_i], _w, 'REPLACE')
_vg = ob_cube.vertex_groups.new(name='Bone.008')
for _i, _w in zip([4, 5, 6, 7, 17, 18, 20, 22, 99, 100, 104, 107, 115, 117, 118, 119, 121, 124], [0.05981, 0.0545, 0.01937, 0.01372, 0.8494, 0.8549, 0.03513, 0.03578, 0.07616, 0.07409, 0.07382, 0.07458, 0.003862, 0.003222, 0.009683, 0.007908, 0.006139, 0.007018]): _vg.add([_i], _w, 'REPLACE')
_vg = ob_cube.vertex_groups.new(name='Bone.009')
for _i, _w in zip([99, 100, 103, 104, 107, 108, 110, 111, 112, 113, 114, 115, 116, 117, 118, 119, 120, 121, 122, 123, 124, 125, 126, 127, 128, 129, 130, 136], [0.5942, 0.6043, 0.132, 0.08487, 0.08403, 0.131, 0.0569, 0.003047, 0.005711, 0.007849, 0.05407, 0.02585, 0.05255, 0.02728, 0.05665, 0.2085, 0.08776, 0.2109, 0.01092, 0.0913, 0.05526, 0.008331, 0.04578, 0.02029, 0.04188, 0.02305, 0.05585, 0.003259]): _vg.add([_i], _w, 'REPLACE')
_vg = ob_cube.vertex_groups.new(name='Bone.010')
for _i, _w in zip([24, 94, 95, 96, 97, 99, 100, 101, 102, 103, 104, 105, 106, 107, 108, 109, 110, 111, 112, 113, 114, 115, 116, 117, 118, 119, 120, 121, 122, 123, 124, 125, 126, 127, 128, 129, 130, 131, 132, 133, 134, 135, 136, 137, 138, 139, 140, 141, 142, 143, 144, 145, 146, 147, 148, 149, 150, 151, 152, 153, 154, 155, 156, 157, 158, 159, 160, 161, 162, 163, 164, 165], [0.001565, 0.02167, 0.00578, 0.02252, 0.008855, 0.1929, 0.1888, 0.0001557, 0.8537, 0.2154, 0.208, 0.005406, 0.007372, 0.2067, 0.2118, 0.009428, 0.8615, 0.843, 0.2355, 0.2392, 0.249, 0.2452, 0.2449, 0.2472, 0.6209, 0.6507, 0.6117, 0.655, 0.6192, 0.6113, 0.6269, 0.6189, 0.6058, 0.607, 0.6074, 0.6131, 0.8692, 0.9906, 0.9951, 0.9892, 0.8477, 0.832, 0.8592, 0.8492, 0.8379, 0.8477, 0.8466, 0.8524, 0.9609, 0.974, 0.96, 0.9757, 0.9681, 0.9587, 0.9614, 0.9682, 0.9642, 0.9653, 0.9657, 0.9665, 0.9954, 0.9973, 0.9972, 0.9981, 0.9938, 0.9903, 0.99, 0.9935, 0.9928, 0.9922, 0.9929, 0.9927]): _vg.add([_i], _w, 'REPLACE')
_vg = ob_cube.vertex_groups.new(name='Bone.011')
for _i, _w in zip([6, 7, 14, 15, 19, 21, 96, 97, 99, 100, 101, 103, 104, 105, 109, 110, 113, 114, 117, 119, 121, 122, 123, 124, 126, 129, 130, 134, 135, 136, 138, 141, 147, 168, 169, 171, 172, 173, 176, 179, 181], [0.4757, 0.4793, 0.05828, 0.05074, 0.4777, 0.05324, 0.8474, 0.8352, 0.07525, 0.05604, 0.9073, 0.5624, 0.5901, 0.8834, 0.8889, 0.009681, 0.6983, 0.651, 0.6608, 0.06377, 0.0329, 0.3223, 0.2468, 0.2641, 0.3127, 0.3125, 0.01916, 0.1173, 0.1221, 0.09039, 0.1186, 0.1076, 0.006103, 0.002164, 0.02634, 0.02491, 0.05961, 0.04632, 0.05352, 0.05315, 0.05937]): _vg.add([_i], _w, 'REPLACE')
_vg = ob_cube.vertex_groups.new(name='Bone.012')
for _i, _w in zip([6, 7, 14, 15, 19, 21, 96, 97, 101, 103, 105, 109, 168, 169, 171, 172, 173, 176, 179, 181, 184, 185, 187, 188, 189, 192, 195, 197], [0.4517, 0.4534, 0.05578, 0.0469, 0.4862, 0.05252, 0.09688, 0.09776, 0.05127, 0.0463, 0.06479, 0.06373, 0.8257, 0.7615, 0.7641, 0.7427, 0.7989, 0.7745, 0.7771, 0.7459, 0.13, 0.1743, 0.1725, 0.1704, 0.1342, 0.1497, 0.1481, 0.1686]): _vg.add([_i], _w, 'REPLACE')
_vg = ob_cube.vertex_groups.new(name='Bone.013')
for _i, _w in zip([168, 169, 171, 172, 173, 176, 179, 181, 184, 185, 187, 188, 189, 192, 195, 197, 200, 201, 203, 204, 205, 208, 211, 213], [0.1459, 0.196, 0.1939, 0.1938, 0.1507, 0.1691, 0.1672, 0.1914, 0.8645, 0.8159, 0.8179, 0.816, 0.8563, 0.8391, 0.8409, 0.8181, 0.9899, 0.9839, 0.9829, 0.9839, 0.9898, 0.9876, 0.9877, 0.9842]): _vg.add([_i], _w, 'REPLACE')
_vg = ob_cube.vertex_groups.new(name='Bone.014')
for _i, _w in zip([4, 5, 10, 12, 16, 17, 18, 23, 24, 94, 95, 98, 99, 100, 102, 106, 107, 108, 110, 111, 112, 115, 116, 118, 119, 120, 121, 125, 127, 128, 137, 139, 140, 166, 167, 170], [0.7571, 0.7826, 0.09556, 0.0847, 0.8575, 0.02701, 0.005974, 0.09244, 0.0896, 0.1637, 0.1395, 0.07278, 0.03836, 0.0531, 0.08684, 0.09789, 0.432, 0.4815, 0.006984, 0.07979, 0.5732, 0.516, 0.533, 0.1988, 0.01451, 0.2103, 0.04437, 0.2606, 0.2494, 0.2556, 0.09255, 0.0848, 0.09084, 0.05025, 0.05878, 0.05796]): _vg.add([_i], _w, 'REPLACE')
_vg = ob_cube.vertex_groups.new(name='Bone.015')
for _i, _w in zip([4, 5, 16, 24, 94, 95, 98, 106, 107, 108, 111, 112, 115, 116, 118, 120, 125, 127, 128, 137, 139, 140, 166, 167, 170, 174, 175, 177, 178, 180, 182, 183, 186, 190, 191, 193, 194, 196], [0.1142, 0.1006, 0.06388, 0.8609, 0.7752, 0.7926, 0.8881, 0.8544, 0.181, 0.1316, 0.009054, 0.1449, 0.1633, 0.1476, 0.07625, 0.05806, 0.07312, 0.08006, 0.07113, 0.005352, 0.008116, 0.001753, 0.7777, 0.7274, 0.7256, 0.8027, 0.8392, 0.8365, 0.8628, 0.7989, 0.1463, 0.1798, 0.1815, 0.1652, 0.1388, 0.1407, 0.1198, 0.1675]): _vg.add([_i], _w, 'REPLACE')
_vg = ob_cube.vertex_groups.new(name='Bone.016')
for _i, _w in zip([166, 167, 170, 174, 175, 177, 178, 180, 182, 183, 186, 190, 191, 193, 194, 196, 198, 199, 202, 206, 207, 209, 210, 212], [0.1668, 0.2059, 0.2078, 0.1801, 0.1504, 0.1526, 0.1296, 0.1827, 0.8426, 0.8052, 0.8033, 0.8304, 0.8587, 0.8566, 0.8784, 0.8279, 0.9864, 0.981, 0.9796, 0.9854, 0.9889, 0.9886, 0.9909, 0.9849]): _vg.add([_i], _w, 'REPLACE')
_m = ob_cube.modifiers.new('Armature', 'ARMATURE')
_m.object = ob_armature
ob_lamp.location = (4.076, 1.005, 5.904)
ob_lamp.rotation_euler = (0.6503, 0.05522, 1.866)
ob_lamp.lock_rotations_4d = False
ob_lamp.empty_display_type = 'ARROWS'
ob_lamp.color = (0.0, 0.0, 0.0, 0.0)
ob_lamp.lineart.crease_threshold = 0.0
ob_camera.location = (7.481, -6.508, 5.344)
ob_camera.rotation_euler = (1.109, 0.01082, 0.8149)
ob_camera.lock_rotations_4d = False
ob_camera.empty_display_type = 'ARROWS'
ob_camera.color = (0.0, 0.0, 0.0, 0.0)
ob_camera.display_type = 'WIRE'
ob_camera.lineart.crease_threshold = 0.0

# ---- collection membership
col_collection_1.objects.link(ob_armature)
col_collection_1.objects.link(ob_cube)
col_collection_1.objects.link(ob_lamp)
col_collection_1.objects.link(ob_camera)

# ---- scene / render settings (as saved in the file)
scene.camera = ob_camera
scene.frame_start = 1; scene.frame_end = 250; scene.frame_set(32)
scene.render.engine = 'BLENDER_EEVEE_NEXT'
scene.render.resolution_percentage = 50
scene.render.dither_intensity = 0.0
scene.cycles.use_denoising = False
scene.cycles.samples = 10
scene.cycles.sampling_pattern = 'TABULATED_SOBOL'
scene.cycles.light_sampling_threshold = 0.0
scene.cycles.use_adaptive_sampling = False
scene.cycles.use_light_tree = False
scene.cycles.blur_glossy = 0.0
scene.cycles.pixel_filter_type = 'GAUSSIAN'
scene.cycles.sample_clamp_indirect = 0.0
scene.view_settings.view_transform = 'Standard'
bpy.context.view_layer.update()
